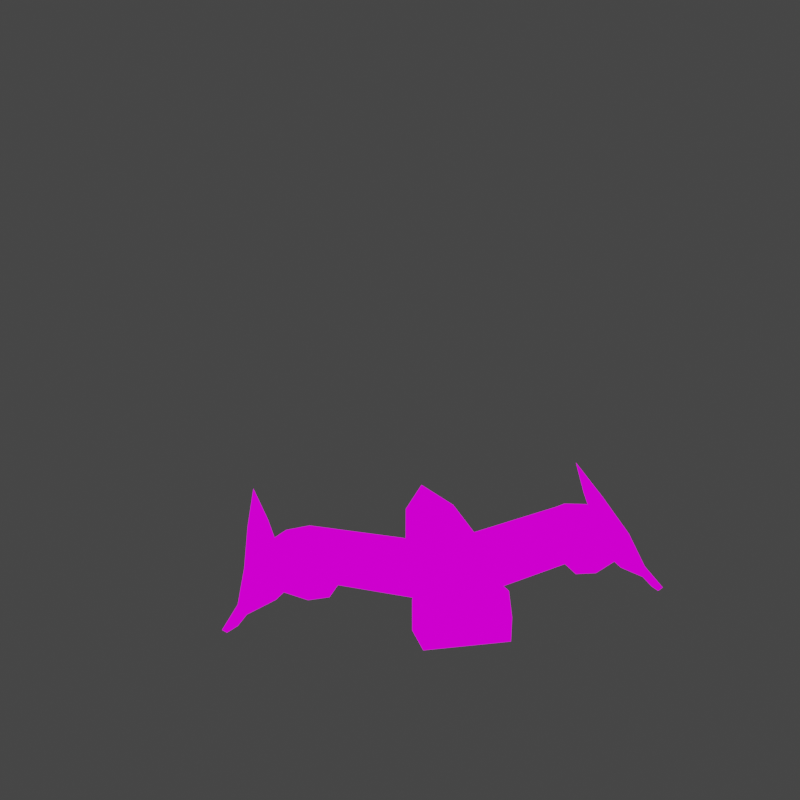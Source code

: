 # Source: spaceship.blend  (saved by Blender 2.83.19; exported with 4.5.12 LTS)
import bpy
from mathutils import Matrix  # noqa: F401  (used for matrix-valued properties, if any)

bpy.ops.wm.read_factory_settings(use_empty=True)
scene = bpy.context.scene
scene.name = 'Scene'

# ---- collections
col_collection = bpy.data.collections.new('Collection'); scene.collection.children.link(col_collection)

# ---- images (referenced by path relative to the original .blend; pixels are not part of the script)
import os
ASSET_DIR = os.environ.get("B2B_ASSET_DIR", "")  # directory of the original .blend (textures are referenced by path, not embedded)
HERE = os.path.dirname(os.path.abspath(__file__))  # packed textures are extracted next to this script under _unpacked/

def load_image(name, relpath, width, height, colorspace="sRGB"):
    """Load a texture the original file referenced (path relative to the .blend, or extracted next to this script)."""
    p = next((c for c in (os.path.join(HERE, relpath), os.path.join(ASSET_DIR, relpath)) if relpath and os.path.exists(c)), "")
    if p:
        img = bpy.data.images.load(p, check_existing=True)
        img.name = name
    else:  # same state as the original file: an image datablock whose file is absent (Cycles renders it pink)
        img = bpy.data.images.new(name, width, height)
        img.source = "FILE"
        img.filepath = "//" + (relpath or name)
    img.colorspace_settings.name = colorspace
    return img
img_pico_8_png = load_image('pico-8.png', 'pico-8.png', 1024, 1024, 'sRGB')

# ---- materials (node trees are filled in below, after node groups)
mat_material = bpy.data.materials.new('Material')
mat_material.alpha_threshold = 0.0
mat_material.use_transparent_shadow = False
mat_material.line_color = (0.0, 0.0, 0.0, 1.0)

# ---- material node trees
mat_material.use_nodes = True; mat_material.node_tree.nodes.clear()
_N = mat_material.node_tree.nodes; _L = mat_material.node_tree.links
n0 = _N.new('ShaderNodeOutputMaterial'); n0.name = 'Material Output'; n0.location = (300, 300)
n1 = _N.new('ShaderNodeEmission'); n1.name = 'Emission'; n1.location = (10, 300)
n2 = _N.new('ShaderNodeTexImage'); n2.name = 'Image Texture'; n2.location = (-280, 260)
n2.image = img_pico_8_png
_L.new(n1.outputs[0], n0.inputs[0])
_L.new(n2.outputs[0], n1.inputs[0])
n0.is_active_output = True

# ---- world
world_world = bpy.data.worlds.new('World'); scene.world = world_world
world_world.use_nodes = True; world_world.node_tree.nodes.clear()
_N = world_world.node_tree.nodes; _L = world_world.node_tree.links
n0 = _N.new('ShaderNodeOutputWorld'); n0.name = 'World Output'; n0.location = (300, 300)
n1 = _N.new('ShaderNodeBackground'); n1.name = 'Background'; n1.location = (10, 300)
n1.inputs[0].default_value = (0.05088, 0.05088, 0.05088, 1.0)
_L.new(n1.outputs[0], n0.inputs[0])
n0.is_active_output = True
world_world.color = (0.05088, 0.05088, 0.05088)
world_world.use_sun_shadow = False
world_world.sun_shadow_jitter_overblur = 0.0

# ---- cameras
cam_camera = bpy.data.cameras.new('Camera')
cam_camera.clip_start = 0.001
cam_camera.clip_end = 171.2
cam_camera.ortho_scale = 45.11

# ---- lights
light_light = bpy.data.lights.new('Light', 'POINT')
light_light.transmission_factor = 0.0
light_light.energy = 1000.0
light_light.shadow_soft_size = 0.1
light_light.shadow_maximum_resolution = 0.006
light_light.use_absolute_resolution = True

# ---- meshes
me_cube = bpy.data.meshes.new('Cube')
me_cube.from_pydata([(0.6664, 0.6664, 0.3129), (1.0, 1.0, -0.3129), (0.6664, -0.6664, 0.3129), (1.0, -1.0, -0.3129), (0.7275, -2.786, 0.1424), (0.7275, -2.786, -0.1424), (1.293, 2.101, 0.4963), (1.293, 2.101, -0.4963), (0.9957, 3.071, 0.2313), (0.9957, 3.071, -0.2313), (1.154, 3.071, 0.3897), (1.154, 3.071, -0.3897), (0.1584, 2.635, 0.2313), (0.1584, 3.071, 0.2313), (0.1584, 3.071, -0.2313), (0.1584, 2.635, -0.2313), (0.9957, 2.635, 0.2313), (0.9957, 2.635, -0.2313), (3.397, 1.0, 0.9424), (3.133, 1.0, 0.375), (3.397, -1.0, 0.9424), (3.133, -1.0, 0.375), (3.715, 1.231, 0.8743), (3.39, 1.231, 0.1758), (3.715, -1.231, 0.8743), (3.39, -1.231, 0.1758), (4.38, 1.231, 0.7927), (3.963, 1.231, 0.1449), (4.38, -1.231, 0.7927), (3.963, -1.231, 0.1449), (5.013, 0.9004, 0.596), (4.586, 0.9004, 0.2285), (5.013, -0.9004, 0.596), (4.586, -0.9004, 0.2285), (5.239, 0.8497, 0.3331), (4.812, 0.8497, -0.03439), (5.628, -0.8497, -0.1183), (5.2, -0.8497, -0.4859), (5.75, 0.5381, -0.5627), (5.622, 0.5381, -0.6735), (5.867, 0.02571, -0.6988), (5.739, 0.02571, -0.8096), (6.019, 0.594, -0.8751), (5.89, 0.594, -0.9859), (6.341, 0.3689, -1.25), (6.213, 0.3689, -1.36), (1.0, 1.0, 0.3129), (1.0, -1.0, 0.3129), (0.6208, 0.5753, 0.5417), (0.6208, -0.5753, 0.5417), (0.52, 0.3885, 0.6642), (0.52, -0.3885, 0.6642), (5.125, -2.979, 0.2896), (4.872, -2.979, 0.0724), (5.488, -2.95, -0.1326), (5.235, -2.95, -0.3498), (5.255, -5.095, -0.1169), (5.255, -5.095, -0.1169), (5.255, -5.095, -0.1169), (5.255, -5.095, -0.1169), (-0.6664, 0.6664, 0.3129), (-1.0, 1.0, -0.3129), (-0.6664, -0.6664, 0.3129), (-1.0, -1.0, -0.3129), (0.0, -2.786, 0.1424), (-0.7275, -2.786, 0.1424), (0.0, -2.786, -0.1424), (-0.7275, -2.786, -0.1424), (0.0, 1.0, -0.3129), (0.0, -0.6664, 0.3129), (0.0, -1.0, -0.3129), (0.0, 0.6664, 0.3129), (0.0, -4.307, 0.0), (0.0, -4.307, 0.0), (0.0, -4.307, 0.0), (0.0, -4.307, 0.0), (-1.293, 2.101, 0.4963), (-1.293, 2.101, -0.4963), (0.0, 2.101, 0.4963), (0.0, 2.101, -0.4963), (-0.9957, 3.071, 0.2313), (-0.9957, 3.071, -0.2313), (0.0, 3.071, 0.3897), (0.0, 3.071, -0.3897), (-1.154, 3.071, 0.3897), (-1.154, 3.071, -0.3897), (-0.1584, 2.635, 0.2313), (-0.1584, 3.071, 0.2313), (-0.1584, 3.071, -0.2313), (-0.1584, 2.635, -0.2313), (-0.9957, 2.635, 0.2313), (-0.9957, 2.635, -0.2313), (-3.397, 1.0, 0.9424), (-3.133, 1.0, 0.375), (-3.397, -1.0, 0.9424), (-3.133, -1.0, 0.375), (-3.715, 1.231, 0.8743), (-3.39, 1.231, 0.1758), (-3.715, -1.231, 0.8743), (-3.39, -1.231, 0.1758), (-4.38, 1.231, 0.7927), (-3.963, 1.231, 0.1449), (-4.38, -1.231, 0.7927), (-3.963, -1.231, 0.1449), (-5.013, 0.9004, 0.596), (-4.586, 0.9004, 0.2285), (-5.013, -0.9004, 0.596), (-4.586, -0.9004, 0.2285), (-5.239, 0.8497, 0.3331), (-4.812, 0.8497, -0.03439), (-5.628, -0.8497, -0.1183), (-5.2, -0.8497, -0.4859), (-5.75, 0.5381, -0.5627), (-5.622, 0.5381, -0.6735), (-5.867, 0.02571, -0.6988), (-5.739, 0.02571, -0.8096), (-6.019, 0.594, -0.8751), (-5.89, 0.594, -0.9859), (-6.341, 0.3689, -1.25), (-6.213, 0.3689, -1.36), (-1.0, 1.0, 0.3129), (-1.0, -1.0, 0.3129), (0.0, 1.0, 0.3129), (0.0, -1.0, 0.3129), (0.0, 0.5753, 0.5417), (0.0, -0.5753, 0.5417), (-0.6208, 0.5753, 0.5417), (-0.6208, -0.5753, 0.5417), (0.0, 0.3885, 0.6642), (0.0, -0.3885, 0.6642), (-0.52, 0.3885, 0.6642), (-0.52, -0.3885, 0.6642), (-5.125, -2.979, 0.2896), (-4.872, -2.979, 0.0724), (-5.488, -2.95, -0.1326), (-5.235, -2.95, -0.3498), (-5.255, -5.095, -0.1169), (-5.255, -5.095, -0.1169), (-5.255, -5.095, -0.1169), (-5.255, -5.095, -0.1169)], [], [(47, 123, 64, 4), (3, 47, 4, 5), (68, 1, 3, 70), (47, 3, 21, 20), (1, 68, 79, 7), (5, 4, 72, 74), (66, 5, 74, 75), (70, 3, 5, 66), (0, 71, 124, 48), (4, 64, 73, 72), (78, 6, 10, 82), (122, 46, 6, 78), (46, 1, 7, 6), (13, 8, 16, 12), (7, 79, 83, 11), (6, 7, 11, 10), (9, 8, 10, 11), (8, 13, 82, 10), (14, 9, 11, 83), (13, 14, 83, 82), (15, 12, 16, 17), (14, 13, 12, 15), (9, 14, 15, 17), (8, 9, 17, 16), (18, 20, 24, 22), (1, 46, 18, 19), (3, 1, 19, 21), (46, 47, 20, 18), (25, 23, 27, 29), (19, 18, 22, 23), (21, 19, 23, 25), (20, 21, 25, 24), (26, 28, 32, 30), (24, 25, 29, 28), (22, 24, 28, 26), (23, 22, 26, 27), (30, 32, 36, 34), (27, 26, 30, 31), (29, 27, 31, 33), (28, 29, 33, 32), (37, 35, 39, 41), (31, 30, 34, 35), (33, 31, 35, 37), (33, 37, 55, 53), (38, 40, 44, 42), (36, 37, 41, 40), (34, 36, 40, 38), (35, 34, 38, 39), (43, 42, 44, 45), (39, 38, 42, 43), (41, 39, 43, 45), (40, 41, 45, 44), (0, 2, 47, 46), (71, 0, 46, 122), (2, 69, 123, 47), (125, 49, 51, 129), (69, 2, 49, 125), (2, 0, 48, 49), (50, 128, 129, 51), (49, 48, 50, 51), (48, 124, 128, 50), (54, 52, 56, 58), (37, 36, 54, 55), (32, 33, 53, 52), (36, 32, 52, 54), (56, 57, 59, 58), (53, 55, 59, 57), (55, 54, 58, 59), (52, 53, 57, 56), (121, 65, 64, 123), (63, 67, 65, 121), (74, 75, 73, 72), (68, 70, 63, 61), (121, 94, 95, 63), (61, 77, 79, 68), (67, 74, 72, 65), (66, 75, 74, 67), (70, 66, 67, 63), (60, 126, 124, 71), (65, 72, 73, 64), (78, 82, 84, 76), (122, 78, 76, 120), (120, 76, 77, 61), (87, 86, 90, 80), (77, 85, 83, 79), (76, 84, 85, 77), (81, 85, 84, 80), (80, 84, 82, 87), (88, 83, 85, 81), (87, 82, 83, 88), (89, 91, 90, 86), (88, 89, 86, 87), (81, 91, 89, 88), (80, 90, 91, 81), (92, 96, 98, 94), (61, 93, 92, 120), (63, 95, 93, 61), (120, 92, 94, 121), (99, 103, 101, 97), (93, 97, 96, 92), (95, 99, 97, 93), (94, 98, 99, 95), (100, 104, 106, 102), (98, 102, 103, 99), (96, 100, 102, 98), (97, 101, 100, 96), (104, 108, 110, 106), (101, 105, 104, 100), (103, 107, 105, 101), (102, 106, 107, 103), (111, 115, 113, 109), (105, 109, 108, 104), (107, 111, 109, 105), (107, 133, 135, 111), (112, 116, 118, 114), (110, 114, 115, 111), (108, 112, 114, 110), (109, 113, 112, 108), (117, 119, 118, 116), (113, 117, 116, 112), (115, 119, 117, 113), (114, 118, 119, 115), (60, 120, 121, 62), (71, 122, 120, 60), (62, 121, 123, 69), (125, 129, 131, 127), (69, 125, 127, 62), (62, 127, 126, 60), (130, 131, 129, 128), (127, 131, 130, 126), (126, 130, 128, 124), (134, 138, 136, 132), (111, 135, 134, 110), (106, 132, 133, 107), (110, 134, 132, 106), (136, 138, 139, 137), (133, 137, 139, 135), (135, 139, 138, 134), (132, 136, 137, 133)])
_uv = me_cube.uv_layers.new(name='UVMap')
_uv.uv.foreach_set('vector', [0.3431, 0.9136, 0.3431, 0.9136, 0.3431, 0.9136, 0.3431, 0.9136, 0.8488, 0.4018, 0.8488, 0.4018, 0.8488, 0.4018, 0.8488, 0.4018, 0.3566, 0.7168, 0.3566, 0.7168, 0.3566, 0.7168, 0.3566, 0.7168, 0.5324, 0.9643, 0.5324, 0.9643, 0.5324, 0.9643, 0.5324, 0.9643, 0.4145, 0.5002, 0.4145, 0.5002, 0.4145, 0.5002, 0.4145, 0.5002, 0.5363, 0.4411, 0.5363, 0.4411, 0.5363, 0.4411, 0.5363, 0.4411, 0.5818, 0.5002, 0.5818, 0.5002, 0.5818, 0.5002, 0.5818, 0.5002, 0.3542, 0.4018, 0.3542, 0.4018, 0.3542, 0.4018, 0.3542, 0.4018, 0.802, 0.1852, 0.802, 0.1852, 0.802, 0.1852, 0.802, 0.1852, 0.5609, 0.1852, 0.5609, 0.1852, 0.5609, 0.1852, 0.5609, 0.1852, 0.3468, 0.4608, 0.3468, 0.4608, 0.3468, 0.4608, 0.3468, 0.4608, 0.4145, 0.5002, 0.4145, 0.5002, 0.4145, 0.5002, 0.4145, 0.5002, 0.4145, 0.5002, 0.4145, 0.5002, 0.4145, 0.5002, 0.4145, 0.5002, 0.5696, 0.6472, 0.5704, 0.4829, 0.5483, 0.5006, 0.5487, 0.6432, 0.3468, 0.4608, 0.3468, 0.4608, 0.3468, 0.4608, 0.3468, 0.4608, 0.3468, 0.4608, 0.3468, 0.4608, 0.3468, 0.4608, 0.3468, 0.4608, 0.3419, 0.4805, 0.3419, 0.4805, 0.3419, 0.4805, 0.3419, 0.4805, 0.3419, 0.4805, 0.3419, 0.4805, 0.3419, 0.4805, 0.3419, 0.4805, 0.3419, 0.4805, 0.3419, 0.4805, 0.3419, 0.4805, 0.3419, 0.4805, 0.3419, 0.4805, 0.3419, 0.4805, 0.3419, 0.4805, 0.3419, 0.4805, 0.5326, 0.5754, 0.5326, 0.5754, 0.5326, 0.5754, 0.5326, 0.5754, 0.5654, 0.3449, 0.5654, 0.6218, 0.5303, 0.6119, 0.5303, 0.335, 0.5704, 0.4829, 0.5696, 0.6472, 0.5487, 0.6432, 0.5483, 0.5006, 0.5654, 0.6218, 0.5654, 0.3449, 0.5303, 0.335, 0.5303, 0.6119, 0.09109, 0.4659, 0.09109, 0.4659, 0.09109, 0.4659, 0.09109, 0.4659, 0.8488, 0.4018, 0.8488, 0.4018, 0.8488, 0.4018, 0.8488, 0.4018, 0.8488, 0.4018, 0.8488, 0.4018, 0.8488, 0.4018, 0.8488, 0.4018, 0.07206, 0.6045, 0.07206, 0.471, 0.143, 0.4514, 0.143, 0.5848, 0.8488, 0.4018, 0.8488, 0.4018, 0.8488, 0.4018, 0.8488, 0.4018, 0.8488, 0.4018, 0.8488, 0.4018, 0.8488, 0.4018, 0.8488, 0.4018, 0.8488, 0.4018, 0.8488, 0.4018, 0.8488, 0.4018, 0.8488, 0.4018, 0.09109, 0.4659, 0.09109, 0.4659, 0.09109, 0.4659, 0.09109, 0.4659, 0.09109, 0.4659, 0.09109, 0.4659, 0.09109, 0.4659, 0.09109, 0.4659, 0.09109, 0.4659, 0.09109, 0.4659, 0.09109, 0.4659, 0.09109, 0.4659, 0.09109, 0.4659, 0.09109, 0.4659, 0.09109, 0.4659, 0.09109, 0.4659, 0.8488, 0.4018, 0.8488, 0.4018, 0.8488, 0.4018, 0.8488, 0.4018, 0.8488, 0.4018, 0.8488, 0.4018, 0.8488, 0.4018, 0.8488, 0.4018, 0.8488, 0.4018, 0.8488, 0.4018, 0.8488, 0.4018, 0.8488, 0.4018, 0.8488, 0.4018, 0.8488, 0.4018, 0.8488, 0.4018, 0.8488, 0.4018, 0.09109, 0.4659, 0.09109, 0.4659, 0.09109, 0.4659, 0.09109, 0.4659, 0.8488, 0.4018, 0.8488, 0.4018, 0.8488, 0.4018, 0.8488, 0.4018, 0.8488, 0.4018, 0.8488, 0.4018, 0.8488, 0.4018, 0.8488, 0.4018, 0.8488, 0.4018, 0.8488, 0.4018, 0.8488, 0.4018, 0.8488, 0.4018, 0.8488, 0.4018, 0.8488, 0.4018, 0.8488, 0.4018, 0.8488, 0.4018, 0.7208, 0.5199, 0.7208, 0.5199, 0.7208, 0.5199, 0.7208, 0.5199, 0.8488, 0.4018, 0.8488, 0.4018, 0.8488, 0.4018, 0.8488, 0.4018, 0.8488, 0.4018, 0.8488, 0.4018, 0.8488, 0.4018, 0.8488, 0.4018, 0.8488, 0.4018, 0.8488, 0.4018, 0.8488, 0.4018, 0.8488, 0.4018, 0.7208, 0.5199, 0.7208, 0.5199, 0.7208, 0.5199, 0.7208, 0.5199, 0.7208, 0.5199, 0.7208, 0.5199, 0.7208, 0.5199, 0.7208, 0.5199, 0.7208, 0.5199, 0.7208, 0.5199, 0.7208, 0.5199, 0.7208, 0.5199, 0.7208, 0.5199, 0.7208, 0.5199, 0.7208, 0.5199, 0.7208, 0.5199, 0.3431, 0.9136, 0.3431, 0.9136, 0.3431, 0.9136, 0.3431, 0.9136, 0.4514, 0.5593, 0.4514, 0.5593, 0.4514, 0.5593, 0.4514, 0.5593, 0.3431, 0.9136, 0.3431, 0.9136, 0.3431, 0.9136, 0.3431, 0.9136, 0.802, 0.1852, 0.802, 0.1852, 0.802, 0.1852, 0.802, 0.1852, 0.802, 0.1852, 0.802, 0.1852, 0.802, 0.1852, 0.802, 0.1852, 0.802, 0.1852, 0.802, 0.1852, 0.802, 0.1852, 0.802, 0.1852, 0.802, 0.1852, 0.802, 0.1852, 0.802, 0.1852, 0.802, 0.1852, 0.802, 0.1852, 0.802, 0.1852, 0.802, 0.1852, 0.802, 0.1852, 0.802, 0.1852, 0.802, 0.1852, 0.802, 0.1852, 0.802, 0.1852, 0.2213, 0.323, 0.2213, 0.323, 0.2213, 0.323, 0.2213, 0.323, 0.8488, 0.4018, 0.8488, 0.4018, 0.8488, 0.4018, 0.8488, 0.4018, 0.8488, 0.4018, 0.8488, 0.4018, 0.8488, 0.4018, 0.8488, 0.4018, 0.8488, 0.4018, 0.8488, 0.4018, 0.8488, 0.4018, 0.8488, 0.4018, 0.8488, 0.4018, 0.8488, 0.4018, 0.8488, 0.4018, 0.8488, 0.4018, 0.2213, 0.323, 0.2213, 0.323, 0.2213, 0.323, 0.2213, 0.323, 0.2213, 0.323, 0.2213, 0.323, 0.2213, 0.323, 0.2213, 0.323, 0.2213, 0.323, 0.2213, 0.323, 0.2213, 0.323, 0.2213, 0.323, 0.3431, 0.9136, 0.3431, 0.9136, 0.3431, 0.9136, 0.3431, 0.9136, 0.8488, 0.4018, 0.8488, 0.4018, 0.8488, 0.4018, 0.8488, 0.4018, 0.8488, 0.4018, 0.8488, 0.4018, 0.8488, 0.4018, 0.8488, 0.4018, 0.3566, 0.7168, 0.3566, 0.7168, 0.3566, 0.7168, 0.3566, 0.7168, 0.5324, 0.9643, 0.5324, 0.9643, 0.5324, 0.9643, 0.5324, 0.9643, 0.4145, 0.5002, 0.4145, 0.5002, 0.4145, 0.5002, 0.4145, 0.5002, 0.5363, 0.4411, 0.5363, 0.4411, 0.5363, 0.4411, 0.5363, 0.4411, 0.5818, 0.5002, 0.5818, 0.5002, 0.5818, 0.5002, 0.5818, 0.5002, 0.3542, 0.4018, 0.3542, 0.4018, 0.3542, 0.4018, 0.3542, 0.4018, 0.802, 0.1852, 0.802, 0.1852, 0.802, 0.1852, 0.802, 0.1852, 0.5609, 0.1852, 0.5609, 0.1852, 0.5609, 0.1852, 0.5609, 0.1852, 0.3468, 0.4608, 0.3468, 0.4608, 0.3468, 0.4608, 0.3468, 0.4608, 0.4145, 0.5002, 0.4145, 0.5002, 0.4145, 0.5002, 0.4145, 0.5002, 0.4145, 0.5002, 0.4145, 0.5002, 0.4145, 0.5002, 0.4145, 0.5002, 0.5696, 0.6472, 0.5487, 0.6432, 0.5483, 0.5006, 0.5704, 0.4829, 0.3468, 0.4608, 0.3468, 0.4608, 0.3468, 0.4608, 0.3468, 0.4608, 0.3468, 0.4608, 0.3468, 0.4608, 0.3468, 0.4608, 0.3468, 0.4608, 0.3419, 0.4805, 0.3419, 0.4805, 0.3419, 0.4805, 0.3419, 0.4805, 0.3419, 0.4805, 0.3419, 0.4805, 0.3419, 0.4805, 0.3419, 0.4805, 0.3419, 0.4805, 0.3419, 0.4805, 0.3419, 0.4805, 0.3419, 0.4805, 0.3419, 0.4805, 0.3419, 0.4805, 0.3419, 0.4805, 0.3419, 0.4805, 0.5326, 0.5754, 0.5326, 0.5754, 0.5326, 0.5754, 0.5326, 0.5754, 0.5654, 0.3449, 0.5303, 0.335, 0.5303, 0.6119, 0.5654, 0.6218, 0.5704, 0.4829, 0.5483, 0.5006, 0.5487, 0.6432, 0.5696, 0.6472, 0.5654, 0.6218, 0.5303, 0.6119, 0.5303, 0.335, 0.5654, 0.3449, 0.09109, 0.4659, 0.09109, 0.4659, 0.09109, 0.4659, 0.09109, 0.4659, 0.8488, 0.4018, 0.8488, 0.4018, 0.8488, 0.4018, 0.8488, 0.4018, 0.8488, 0.4018, 0.8488, 0.4018, 0.8488, 0.4018, 0.8488, 0.4018, 0.07206, 0.6045, 0.143, 0.5848, 0.143, 0.4514, 0.07206, 0.471, 0.8488, 0.4018, 0.8488, 0.4018, 0.8488, 0.4018, 0.8488, 0.4018, 0.8488, 0.4018, 0.8488, 0.4018, 0.8488, 0.4018, 0.8488, 0.4018, 0.8488, 0.4018, 0.8488, 0.4018, 0.8488, 0.4018, 0.8488, 0.4018, 0.09109, 0.4659, 0.09109, 0.4659, 0.09109, 0.4659, 0.09109, 0.4659, 0.09109, 0.4659, 0.09109, 0.4659, 0.09109, 0.4659, 0.09109, 0.4659, 0.09109, 0.4659, 0.09109, 0.4659, 0.09109, 0.4659, 0.09109, 0.4659, 0.09109, 0.4659, 0.09109, 0.4659, 0.09109, 0.4659, 0.09109, 0.4659, 0.8488, 0.4018, 0.8488, 0.4018, 0.8488, 0.4018, 0.8488, 0.4018, 0.8488, 0.4018, 0.8488, 0.4018, 0.8488, 0.4018, 0.8488, 0.4018, 0.8488, 0.4018, 0.8488, 0.4018, 0.8488, 0.4018, 0.8488, 0.4018, 0.8488, 0.4018, 0.8488, 0.4018, 0.8488, 0.4018, 0.8488, 0.4018, 0.09109, 0.4659, 0.09109, 0.4659, 0.09109, 0.4659, 0.09109, 0.4659, 0.8488, 0.4018, 0.8488, 0.4018, 0.8488, 0.4018, 0.8488, 0.4018, 0.8488, 0.4018, 0.8488, 0.4018, 0.8488, 0.4018, 0.8488, 0.4018, 0.8488, 0.4018, 0.8488, 0.4018, 0.8488, 0.4018, 0.8488, 0.4018, 0.8488, 0.4018, 0.8488, 0.4018, 0.8488, 0.4018, 0.8488, 0.4018, 0.7208, 0.5199, 0.7208, 0.5199, 0.7208, 0.5199, 0.7208, 0.5199, 0.8488, 0.4018, 0.8488, 0.4018, 0.8488, 0.4018, 0.8488, 0.4018, 0.8488, 0.4018, 0.8488, 0.4018, 0.8488, 0.4018, 0.8488, 0.4018, 0.8488, 0.4018, 0.8488, 0.4018, 0.8488, 0.4018, 0.8488, 0.4018, 0.7208, 0.5199, 0.7208, 0.5199, 0.7208, 0.5199, 0.7208, 0.5199, 0.7208, 0.5199, 0.7208, 0.5199, 0.7208, 0.5199, 0.7208, 0.5199, 0.7208, 0.5199, 0.7208, 0.5199, 0.7208, 0.5199, 0.7208, 0.5199, 0.7208, 0.5199, 0.7208, 0.5199, 0.7208, 0.5199, 0.7208, 0.5199, 0.3431, 0.9136, 0.3431, 0.9136, 0.3431, 0.9136, 0.3431, 0.9136, 0.4514, 0.5593, 0.4514, 0.5593, 0.4514, 0.5593, 0.4514, 0.5593, 0.3431, 0.9136, 0.3431, 0.9136, 0.3431, 0.9136, 0.3431, 0.9136, 0.802, 0.1852, 0.802, 0.1852, 0.802, 0.1852, 0.802, 0.1852, 0.802, 0.1852, 0.802, 0.1852, 0.802, 0.1852, 0.802, 0.1852, 0.802, 0.1852, 0.802, 0.1852, 0.802, 0.1852, 0.802, 0.1852, 0.802, 0.1852, 0.802, 0.1852, 0.802, 0.1852, 0.802, 0.1852, 0.802, 0.1852, 0.802, 0.1852, 0.802, 0.1852, 0.802, 0.1852, 0.802, 0.1852, 0.802, 0.1852, 0.802, 0.1852, 0.802, 0.1852, 0.2213, 0.323, 0.2213, 0.323, 0.2213, 0.323, 0.2213, 0.323, 0.8488, 0.4018, 0.8488, 0.4018, 0.8488, 0.4018, 0.8488, 0.4018, 0.8488, 0.4018, 0.8488, 0.4018, 0.8488, 0.4018, 0.8488, 0.4018, 0.8488, 0.4018, 0.8488, 0.4018, 0.8488, 0.4018, 0.8488, 0.4018, 0.8488, 0.4018, 0.8488, 0.4018, 0.8488, 0.4018, 0.8488, 0.4018, 0.2213, 0.323, 0.2213, 0.323, 0.2213, 0.323, 0.2213, 0.323, 0.2213, 0.323, 0.2213, 0.323, 0.2213, 0.323, 0.2213, 0.323, 0.2213, 0.323, 0.2213, 0.323, 0.2213, 0.323, 0.2213, 0.323])
me_cube.materials.append(mat_material)
me_cube.use_remesh_preserve_volume = False
me_cube.use_remesh_preserve_attributes = False
me_cube.use_mirror_vertex_groups = False
me_cube.update()
me_plane = bpy.data.meshes.new('Plane')
me_plane.from_pydata([(1.0, -0.06599, 0.0), (1.0, 19.9, 0.0), (1.314, -0.06599, -4.577), (1.314, 19.9, -4.577), (1.314, -0.06599, -4.577), (1.314, 19.9, -4.577), (1.601, -0.1957, -4.577), (1.601, 19.77, -4.577), (2.09, -0.1957, 3.568), (2.09, 19.77, 3.568), (2.831, -0.1957, 3.568), (2.831, 19.77, 3.568), (1.0, 9.916, 0.0), (1.314, 9.916, -4.577), (1.314, 9.916, -4.577), (1.601, 9.786, -4.577), (2.09, 9.786, 3.568), (2.831, 9.786, 3.568), (-1.0, -0.06599, 0.0), (-1.0, 19.9, 0.0), (-1.314, -0.06599, -4.577), (-1.314, 19.9, -4.577), (0.0, -0.06599, 0.0), (0.0, 19.9, 0.0), (-1.314, -0.06599, -4.577), (-1.314, 19.9, -4.577), (-1.601, -0.1957, -4.577), (-1.601, 19.77, -4.577), (-2.09, -0.1957, 3.568), (-2.09, 19.77, 3.568), (-2.831, -0.1957, 3.568), (-2.831, 19.77, 3.568), (-1.0, 9.916, 0.0), (-1.314, 9.916, -4.577), (0.0, 9.916, 0.0), (-1.314, 9.916, -4.577), (-1.601, 9.786, -4.577), (-2.09, 9.786, 3.568), (-2.831, 9.786, 3.568)], [], [(34, 12, 1, 23), (12, 0, 2, 13), (13, 2, 4, 14), (14, 4, 6, 15), (15, 6, 8, 16), (16, 8, 10, 17), (9, 16, 17, 11), (7, 15, 16, 9), (5, 14, 15, 7), (3, 13, 14, 5), (1, 12, 13, 3), (22, 0, 12, 34), (34, 23, 19, 32), (32, 33, 20, 18), (33, 35, 24, 20), (35, 36, 26, 24), (36, 37, 28, 26), (37, 38, 30, 28), (29, 31, 38, 37), (27, 29, 37, 36), (25, 27, 36, 35), (21, 25, 35, 33), (19, 21, 33, 32), (22, 34, 32, 18)])
_uv = me_plane.uv_layers.new(name='UVMap')
_uv.uv.foreach_set('vector', [1.074, 0.547, 1.074, 0.547, 1.074, 0.547, 1.074, 0.547, 0.3748, 0.5157, 0.3748, 0.5157, 0.3748, 0.5157, 0.3748, 0.5157, 0.412, 0.5157, 0.412, 0.5157, 0.412, 0.5157, 0.412, 0.5157, 0.412, 0.5157, 0.412, 0.5157, 0.412, 0.5157, 0.412, 0.5157, 0.3729, 0.4845, 0.3729, 0.4845, 0.3729, 0.4845, 0.3729, 0.4845, 0.412, 0.5157, 0.412, 0.5157, 0.412, 0.5157, 0.412, 0.5157, 1.074, 0.547, 1.074, 0.547, 1.074, 0.547, 1.074, 0.547, 0.0396, 0.5589, 0.0396, 0.5589, 0.0396, 0.5589, 0.0396, 0.5589, 1.074, 0.547, 1.074, 0.547, 1.074, 0.547, 1.074, 0.547, 0.412, 0.5157, 0.412, 0.5157, 0.412, 0.5157, 0.412, 0.5157, 1.037, 0.547, 1.037, 0.547, 1.037, 0.547, 1.037, 0.547, 0.412, 0.5157, 0.412, 0.5157, 0.412, 0.5157, 0.412, 0.5157, 1.074, 0.547, 1.074, 0.547, 1.074, 0.547, 1.074, 0.547, 0.3748, 0.5157, 0.3748, 0.5157, 0.3748, 0.5157, 0.3748, 0.5157, 0.412, 0.5157, 0.412, 0.5157, 0.412, 0.5157, 0.412, 0.5157, 0.412, 0.5157, 0.412, 0.5157, 0.412, 0.5157, 0.412, 0.5157, 0.3729, 0.4845, 0.3729, 0.4845, 0.3729, 0.4845, 0.3729, 0.4845, 0.412, 0.5157, 0.412, 0.5157, 0.412, 0.5157, 0.412, 0.5157, 1.074, 0.547, 1.074, 0.547, 1.074, 0.547, 1.074, 0.547, 0.0396, 0.5589, 0.0396, 0.5589, 0.0396, 0.5589, 0.0396, 0.5589, 1.074, 0.547, 1.074, 0.547, 1.074, 0.547, 1.074, 0.547, 0.412, 0.5157, 0.412, 0.5157, 0.412, 0.5157, 0.412, 0.5157, 1.037, 0.547, 1.037, 0.547, 1.037, 0.547, 1.037, 0.547, 0.412, 0.5157, 0.412, 0.5157, 0.412, 0.5157, 0.412, 0.5157])
me_plane.materials.append(mat_material)
me_plane.use_remesh_fix_poles = True
me_plane.use_remesh_preserve_attributes = False
me_plane.use_mirror_vertex_groups = False
me_plane.update()
me_plane_001 = bpy.data.meshes.new('Plane.001')
me_plane_001.from_pydata([(-0.2193, -2.64, 0.0), (0.0008962, -2.859, 0.0), (-0.0008946, -0.03062, 0.0), (0.2193, -2.638, 0.0)], [], [(0, 1, 3, 2)])
_uv = me_plane_001.uv_layers.new(name='UVMap')
_uv.uv.foreach_set('vector', [0.5374, 0.5958, 0.5353, 0.5606, 0.5375, 0.5273, 0.5629, 0.5708])
me_plane_001.materials.append(mat_material)
me_plane_001.use_remesh_fix_poles = True
me_plane_001.use_remesh_preserve_attributes = False
me_plane_001.use_mirror_vertex_groups = False
me_plane_001.update()

# ---- objects
ob_player = bpy.data.objects.new('Player', me_cube)
ob_light = bpy.data.objects.new('Light', light_light)
ob_camera = bpy.data.objects.new('Camera', cam_camera)
ob_terrain = bpy.data.objects.new('Terrain', me_plane)
ob_bullet = bpy.data.objects.new('Bullet', me_plane_001)

# ---- transforms, parenting, visibility, modifiers, constraints
ob_player.location = (0.0, 0.0, 0.0)
ob_player.lock_rotations_4d = False
ob_player.empty_display_type = 'ARROWS'
ob_player.lineart.crease_threshold = 0.0
ob_light.location = (4.076, 1.005, 5.904)
ob_light.rotation_euler = (0.6503, 0.05522, 1.866)
ob_light.lock_rotations_4d = False
ob_light.empty_display_type = 'ARROWS'
ob_light.color = (0.0, 0.0, 0.0, 0.0)
ob_light.lineart.crease_threshold = 0.0
ob_camera.location = (4.851, 25.23, 18.41)
ob_camera.rotation_euler = (-2.046, 3.135, -0.1442)
ob_camera.lock_rotations_4d = False
ob_camera.empty_display_type = 'ARROWS'
ob_camera.color = (0.0, 0.0, 0.0, 0.0)
ob_camera.display_type = 'WIRE'
ob_camera.lineart.crease_threshold = 0.0
ob_terrain.location = (0.0, 20.11, -4.308)
ob_terrain.scale = (14.88, 1.0, 1.0)
ob_terrain.lineart.crease_threshold = 0.0
ob_bullet.location = (-14.94, 0.0, 0.0)
ob_bullet.lineart.crease_threshold = 0.0

# ---- collection membership
col_collection.objects.link(ob_player)
col_collection.objects.link(ob_light)
col_collection.objects.link(ob_camera)
col_collection.objects.link(ob_terrain)
col_collection.objects.link(ob_bullet)

# ---- scene / render settings (as saved in the file)
scene.camera = ob_camera
scene.frame_start = 1; scene.frame_end = 250; scene.frame_set(1)
scene.render.engine = 'BLENDER_EEVEE_NEXT'
scene.render.resolution_x = 1080
scene.cycles.use_denoising = False
scene.cycles.samples = 128
scene.cycles.sampling_pattern = 'TABULATED_SOBOL'
scene.cycles.use_adaptive_sampling = False
scene.cycles.use_light_tree = False
scene.view_settings.view_transform = 'Filmic'
bpy.context.view_layer.update()
